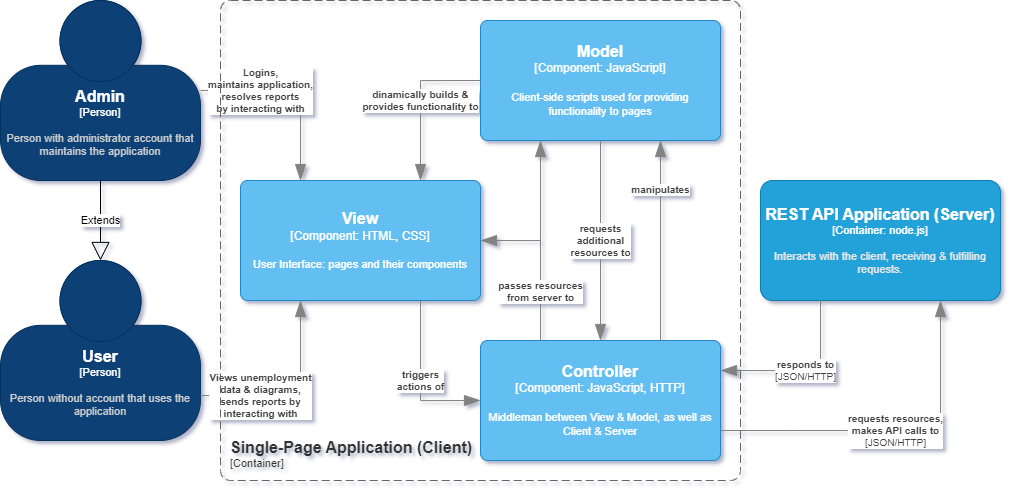

The diagram above was exported from draw.io. Its source (the exported page's mxGraphModel, read from the mxfile embedded in the PNG):
<mxGraphModel dx="1038" dy="511" grid="1" gridSize="10" guides="1" tooltips="1" connect="1" arrows="1" fold="1" page="1" pageScale="1" pageWidth="742" pageHeight="541" math="0" shadow="0">
  <root>
    <mxCell id="0" />
    <mxCell id="1" parent="0" />
    <object placeholders="1" c4Name="User" c4Type="Person" c4Description="Person without account that uses the application" label="&lt;font style=&quot;font-size: 16px&quot;&gt;&lt;b&gt;%c4Name%&lt;/b&gt;&lt;/font&gt;&lt;div&gt;[%c4Type%]&lt;/div&gt;&lt;br&gt;&lt;div&gt;&lt;font style=&quot;font-size: 11px&quot;&gt;&lt;font color=&quot;#cccccc&quot;&gt;%c4Description%&lt;/font&gt;&lt;/div&gt;" id="2iM9FuSi7qWXd8qNZ6qN-1">
      <mxCell style="html=1;fontSize=11;dashed=0;whiteSpace=wrap;fillColor=#083F75;strokeColor=#06315C;fontColor=#ffffff;shape=mxgraph.c4.person2;align=center;metaEdit=1;points=[[0.5,0,0],[1,0.5,0],[1,0.75,0],[0.75,1,0],[0.5,1,0],[0.25,1,0],[0,0.75,0],[0,0.5,0]];resizable=0;" vertex="1" parent="1">
        <mxGeometry x="40" y="280" width="200" height="180" as="geometry" />
      </mxCell>
    </object>
    <object placeholders="1" c4Name="Admin" c4Type="Person" c4Description="Person with administrator account that maintains the application" label="&lt;font style=&quot;font-size: 16px&quot;&gt;&lt;b&gt;%c4Name%&lt;/b&gt;&lt;/font&gt;&lt;div&gt;[%c4Type%]&lt;/div&gt;&lt;br&gt;&lt;div&gt;&lt;font style=&quot;font-size: 11px&quot;&gt;&lt;font color=&quot;#cccccc&quot;&gt;%c4Description%&lt;/font&gt;&lt;/div&gt;" id="2iM9FuSi7qWXd8qNZ6qN-2">
      <mxCell style="html=1;fontSize=11;dashed=0;whiteSpace=wrap;fillColor=#083F75;strokeColor=#06315C;fontColor=#ffffff;shape=mxgraph.c4.person2;align=center;metaEdit=1;points=[[0.5,0,0],[1,0.5,0],[1,0.75,0],[0.75,1,0],[0.5,1,0],[0.25,1,0],[0,0.75,0],[0,0.5,0]];resizable=0;" vertex="1" parent="1">
        <mxGeometry x="40" y="20" width="200" height="180" as="geometry" />
      </mxCell>
    </object>
    <mxCell id="2iM9FuSi7qWXd8qNZ6qN-3" value="Extends" style="endArrow=block;endSize=16;endFill=0;html=1;rounded=0;exitX=0.5;exitY=1;exitDx=0;exitDy=0;exitPerimeter=0;" edge="1" parent="1" source="2iM9FuSi7qWXd8qNZ6qN-2" target="2iM9FuSi7qWXd8qNZ6qN-1">
      <mxGeometry width="160" relative="1" as="geometry">
        <mxPoint x="210" y="230" as="sourcePoint" />
        <mxPoint x="370" y="230" as="targetPoint" />
      </mxGeometry>
    </mxCell>
    <object placeholders="1" c4Type="Relationship" c4Description="Views unemployment&#10;data &amp; diagrams,&#10;sends reports by&#10;interacting with" label="&lt;div style=&quot;text-align: left&quot;&gt;&lt;div style=&quot;text-align: center&quot;&gt;&lt;b&gt;%c4Description%&lt;/b&gt;&lt;/div&gt;" id="2iM9FuSi7qWXd8qNZ6qN-4">
      <mxCell style="endArrow=blockThin;html=1;fontSize=10;fontColor=#404040;strokeWidth=1;endFill=1;strokeColor=#828282;elbow=vertical;metaEdit=1;endSize=14;startSize=14;jumpStyle=arc;jumpSize=16;rounded=0;edgeStyle=orthogonalEdgeStyle;exitX=1;exitY=0.75;exitDx=0;exitDy=0;exitPerimeter=0;entryX=0.25;entryY=1;entryDx=0;entryDy=0;entryPerimeter=0;" edge="1" parent="1" source="2iM9FuSi7qWXd8qNZ6qN-1" target="2iM9FuSi7qWXd8qNZ6qN-11">
        <mxGeometry x="-0.3846" width="240" relative="1" as="geometry">
          <mxPoint x="160" y="300" as="sourcePoint" />
          <mxPoint x="40" y="480" as="targetPoint" />
          <Array as="points">
            <mxPoint x="340" y="415" />
          </Array>
          <mxPoint as="offset" />
        </mxGeometry>
      </mxCell>
    </object>
    <object placeholders="1" c4Type="Relationship" c4Description="Logins,&#10;maintains application,&#10;resolves reports&#10;by interacting with" label="&lt;div style=&quot;text-align: left&quot;&gt;&lt;div style=&quot;text-align: center&quot;&gt;&lt;b&gt;%c4Description%&lt;/b&gt;&lt;/div&gt;" id="2iM9FuSi7qWXd8qNZ6qN-5">
      <mxCell style="endArrow=blockThin;html=1;fontSize=10;fontColor=#404040;strokeWidth=1;endFill=1;strokeColor=#828282;elbow=vertical;metaEdit=1;endSize=14;startSize=14;jumpStyle=arc;jumpSize=16;rounded=0;edgeStyle=orthogonalEdgeStyle;exitX=1;exitY=0.5;exitDx=0;exitDy=0;exitPerimeter=0;entryX=0.25;entryY=0;entryDx=0;entryDy=0;entryPerimeter=0;" edge="1" parent="1" source="2iM9FuSi7qWXd8qNZ6qN-2" target="2iM9FuSi7qWXd8qNZ6qN-11">
        <mxGeometry x="-0.3684" width="240" relative="1" as="geometry">
          <mxPoint x="140" y="240" as="sourcePoint" />
          <mxPoint x="30" as="targetPoint" />
          <mxPoint as="offset" />
        </mxGeometry>
      </mxCell>
    </object>
    <object placeholders="1" c4Name="View" c4Type="Component" c4Technology="HTML, CSS" c4Description="User Interface: pages and their components" label="&lt;font style=&quot;font-size: 16px&quot;&gt;&lt;b&gt;%c4Name%&lt;/b&gt;&lt;/font&gt;&lt;div&gt;[%c4Type%: %c4Technology%]&lt;/div&gt;&lt;br&gt;&lt;div&gt;&lt;font style=&quot;font-size: 11px&quot;&gt;%c4Description%&lt;/font&gt;&lt;/div&gt;" id="2iM9FuSi7qWXd8qNZ6qN-11">
      <mxCell style="rounded=1;whiteSpace=wrap;html=1;labelBackgroundColor=none;fillColor=#63BEF2;fontColor=#ffffff;align=center;arcSize=6;strokeColor=#2086C9;metaEdit=1;resizable=0;points=[[0.25,0,0],[0.5,0,0],[0.75,0,0],[1,0.25,0],[1,0.5,0],[1,0.75,0],[0.75,1,0],[0.5,1,0],[0.25,1,0],[0,0.75,0],[0,0.5,0],[0,0.25,0]];" vertex="1" parent="1">
        <mxGeometry x="280" y="200" width="240" height="120" as="geometry" />
      </mxCell>
    </object>
    <object placeholders="1" c4Name="Model" c4Type="Component" c4Technology="JavaScript" c4Description="Client-side scripts used for providing functionality to pages" label="&lt;font style=&quot;font-size: 16px&quot;&gt;&lt;b&gt;%c4Name%&lt;/b&gt;&lt;/font&gt;&lt;div&gt;[%c4Type%: %c4Technology%]&lt;/div&gt;&lt;br&gt;&lt;div&gt;&lt;font style=&quot;font-size: 11px&quot;&gt;%c4Description%&lt;/font&gt;&lt;/div&gt;" id="2iM9FuSi7qWXd8qNZ6qN-12">
      <mxCell style="rounded=1;whiteSpace=wrap;html=1;labelBackgroundColor=none;fillColor=#63BEF2;fontColor=#ffffff;align=center;arcSize=6;strokeColor=#2086C9;metaEdit=1;resizable=0;points=[[0.25,0,0],[0.5,0,0],[0.75,0,0],[1,0.25,0],[1,0.5,0],[1,0.75,0],[0.75,1,0],[0.5,1,0],[0.25,1,0],[0,0.75,0],[0,0.5,0],[0,0.25,0]];" vertex="1" parent="1">
        <mxGeometry x="520" y="40" width="240" height="120" as="geometry" />
      </mxCell>
    </object>
    <object placeholders="1" c4Name="Controller" c4Type="Component" c4Technology="JavaScript, HTTP" c4Description="Middleman between View &amp; Model, as well as Client &amp; Server" label="&lt;font style=&quot;font-size: 16px&quot;&gt;&lt;b&gt;%c4Name%&lt;/b&gt;&lt;/font&gt;&lt;div&gt;[%c4Type%: %c4Technology%]&lt;/div&gt;&lt;br&gt;&lt;div&gt;&lt;font style=&quot;font-size: 11px&quot;&gt;%c4Description%&lt;/font&gt;&lt;/div&gt;" id="2iM9FuSi7qWXd8qNZ6qN-13">
      <mxCell style="rounded=1;whiteSpace=wrap;html=1;labelBackgroundColor=none;fillColor=#63BEF2;fontColor=#ffffff;align=center;arcSize=6;strokeColor=#2086C9;metaEdit=1;resizable=0;points=[[0.25,0,0],[0.5,0,0],[0.75,0,0],[1,0.25,0],[1,0.5,0],[1,0.75,0],[0.75,1,0],[0.5,1,0],[0.25,1,0],[0,0.75,0],[0,0.5,0],[0,0.25,0]];" vertex="1" parent="1">
        <mxGeometry x="520" y="360" width="240" height="120" as="geometry" />
      </mxCell>
    </object>
    <object placeholders="1" c4Type="Relationship" c4Description="dinamically builds &amp;&#10;provides functionality to" label="&lt;div style=&quot;text-align: left&quot;&gt;&lt;div style=&quot;text-align: center&quot;&gt;&lt;b&gt;%c4Description%&lt;/b&gt;&lt;/div&gt;" id="2iM9FuSi7qWXd8qNZ6qN-14">
      <mxCell style="endArrow=blockThin;html=1;fontSize=10;fontColor=#404040;strokeWidth=1;endFill=1;strokeColor=#828282;elbow=vertical;metaEdit=1;endSize=14;startSize=14;jumpStyle=arc;jumpSize=16;rounded=0;edgeStyle=orthogonalEdgeStyle;exitX=0;exitY=0.5;exitDx=0;exitDy=0;exitPerimeter=0;entryX=0.75;entryY=0;entryDx=0;entryDy=0;entryPerimeter=0;" edge="1" parent="1" source="2iM9FuSi7qWXd8qNZ6qN-12" target="2iM9FuSi7qWXd8qNZ6qN-11">
        <mxGeometry width="240" relative="1" as="geometry">
          <mxPoint x="400" y="190" as="sourcePoint" />
          <mxPoint x="640" y="190" as="targetPoint" />
        </mxGeometry>
      </mxCell>
    </object>
    <object placeholders="1" c4Type="Relationship" c4Description="requests&#10;additional&#10;resources to" label="&lt;div style=&quot;text-align: left&quot;&gt;&lt;div style=&quot;text-align: center&quot;&gt;&lt;b&gt;%c4Description%&lt;/b&gt;&lt;/div&gt;" id="2iM9FuSi7qWXd8qNZ6qN-15">
      <mxCell style="endArrow=blockThin;html=1;fontSize=10;fontColor=#404040;strokeWidth=1;endFill=1;strokeColor=#828282;elbow=vertical;metaEdit=1;endSize=14;startSize=14;jumpStyle=arc;jumpSize=16;rounded=0;edgeStyle=orthogonalEdgeStyle;exitX=0.5;exitY=1;exitDx=0;exitDy=0;exitPerimeter=0;entryX=0.5;entryY=0;entryDx=0;entryDy=0;entryPerimeter=0;" edge="1" parent="1" source="2iM9FuSi7qWXd8qNZ6qN-12" target="2iM9FuSi7qWXd8qNZ6qN-13">
        <mxGeometry width="240" relative="1" as="geometry">
          <mxPoint x="400" y="340" as="sourcePoint" />
          <mxPoint x="640" y="340" as="targetPoint" />
        </mxGeometry>
      </mxCell>
    </object>
    <object placeholders="1" c4Type="Relationship" c4Description="" label="&lt;div style=&quot;text-align: left&quot;&gt;&lt;div style=&quot;text-align: center&quot;&gt;&lt;b&gt;%c4Description%&lt;/b&gt;&lt;/div&gt;" id="2iM9FuSi7qWXd8qNZ6qN-17">
      <mxCell style="endArrow=blockThin;html=1;fontSize=10;fontColor=#404040;strokeWidth=1;endFill=1;strokeColor=#828282;elbow=vertical;metaEdit=1;endSize=14;startSize=14;jumpStyle=arc;jumpSize=16;rounded=0;edgeStyle=orthogonalEdgeStyle;exitX=0.25;exitY=0;exitDx=0;exitDy=0;exitPerimeter=0;entryX=0.25;entryY=1;entryDx=0;entryDy=0;entryPerimeter=0;" edge="1" parent="1" source="2iM9FuSi7qWXd8qNZ6qN-13" target="2iM9FuSi7qWXd8qNZ6qN-12">
        <mxGeometry width="240" relative="1" as="geometry">
          <mxPoint x="480" y="290" as="sourcePoint" />
          <mxPoint x="720" y="290" as="targetPoint" />
        </mxGeometry>
      </mxCell>
    </object>
    <object placeholders="1" c4Type="Relationship" c4Description="passes resources&#10;from server to" label="&lt;div style=&quot;text-align: left&quot;&gt;&lt;div style=&quot;text-align: center&quot;&gt;&lt;b&gt;%c4Description%&lt;/b&gt;&lt;/div&gt;" id="2iM9FuSi7qWXd8qNZ6qN-18">
      <mxCell style="endArrow=blockThin;html=1;fontSize=10;fontColor=#404040;strokeWidth=1;endFill=1;strokeColor=#828282;elbow=vertical;metaEdit=1;endSize=14;startSize=14;jumpStyle=arc;jumpSize=16;rounded=0;edgeStyle=orthogonalEdgeStyle;exitX=0.25;exitY=0;exitDx=0;exitDy=0;exitPerimeter=0;entryX=1;entryY=0.5;entryDx=0;entryDy=0;entryPerimeter=0;" edge="1" parent="1" source="2iM9FuSi7qWXd8qNZ6qN-13" target="2iM9FuSi7qWXd8qNZ6qN-11">
        <mxGeometry x="-0.375" width="240" relative="1" as="geometry">
          <mxPoint x="480" y="290" as="sourcePoint" />
          <mxPoint x="720" y="290" as="targetPoint" />
          <mxPoint as="offset" />
        </mxGeometry>
      </mxCell>
    </object>
    <object placeholders="1" c4Type="Relationship" c4Description="triggers&#10;actions of" label="&lt;div style=&quot;text-align: left&quot;&gt;&lt;div style=&quot;text-align: center&quot;&gt;&lt;b&gt;%c4Description%&lt;/b&gt;&lt;/div&gt;" id="2iM9FuSi7qWXd8qNZ6qN-20">
      <mxCell style="endArrow=blockThin;html=1;fontSize=10;fontColor=#404040;strokeWidth=1;endFill=1;strokeColor=#828282;elbow=vertical;metaEdit=1;endSize=14;startSize=14;jumpStyle=arc;jumpSize=16;rounded=0;edgeStyle=orthogonalEdgeStyle;exitX=0.75;exitY=1;exitDx=0;exitDy=0;exitPerimeter=0;entryX=0;entryY=0.5;entryDx=0;entryDy=0;entryPerimeter=0;" edge="1" parent="1" source="2iM9FuSi7qWXd8qNZ6qN-11" target="2iM9FuSi7qWXd8qNZ6qN-13">
        <mxGeometry width="240" relative="1" as="geometry">
          <mxPoint x="390" y="290" as="sourcePoint" />
          <mxPoint x="630" y="290" as="targetPoint" />
        </mxGeometry>
      </mxCell>
    </object>
    <object placeholders="1" c4Type="Relationship" c4Description="manipulates" label="&lt;div style=&quot;text-align: left&quot;&gt;&lt;div style=&quot;text-align: center&quot;&gt;&lt;b&gt;%c4Description%&lt;/b&gt;&lt;/div&gt;" id="2iM9FuSi7qWXd8qNZ6qN-21">
      <mxCell style="endArrow=blockThin;html=1;fontSize=10;fontColor=#404040;strokeWidth=1;endFill=1;strokeColor=#828282;elbow=vertical;metaEdit=1;endSize=14;startSize=14;jumpStyle=arc;jumpSize=16;rounded=0;edgeStyle=orthogonalEdgeStyle;entryX=0.75;entryY=1;entryDx=0;entryDy=0;entryPerimeter=0;exitX=0.75;exitY=0;exitDx=0;exitDy=0;exitPerimeter=0;" edge="1" parent="1" source="2iM9FuSi7qWXd8qNZ6qN-13" target="2iM9FuSi7qWXd8qNZ6qN-12">
        <mxGeometry x="0.5" width="240" relative="1" as="geometry">
          <mxPoint x="390" y="290" as="sourcePoint" />
          <mxPoint x="630" y="290" as="targetPoint" />
          <mxPoint as="offset" />
        </mxGeometry>
      </mxCell>
    </object>
    <object placeholders="1" c4Name="REST API Application (Server)" c4Type="Container" c4Technology="node.js" c4Description="Interacts with the client, receiving &amp; fulfilling requests." label="&lt;font style=&quot;font-size: 16px&quot;&gt;&lt;b&gt;%c4Name%&lt;/b&gt;&lt;/font&gt;&lt;div&gt;[%c4Type%: %c4Technology%]&lt;/div&gt;&lt;br&gt;&lt;div&gt;&lt;font style=&quot;font-size: 11px&quot;&gt;&lt;font color=&quot;#E6E6E6&quot;&gt;%c4Description%&lt;/font&gt;&lt;/div&gt;" id="gl03B6WuFFLhR_ELcEYg-1">
      <mxCell style="rounded=1;whiteSpace=wrap;html=1;fontSize=11;labelBackgroundColor=none;fillColor=#23A2D9;fontColor=#ffffff;align=center;arcSize=10;strokeColor=#0E7DAD;metaEdit=1;resizable=0;points=[[0.25,0,0],[0.5,0,0],[0.75,0,0],[1,0.25,0],[1,0.5,0],[1,0.75,0],[0.75,1,0],[0.5,1,0],[0.25,1,0],[0,0.75,0],[0,0.5,0],[0,0.25,0]];" vertex="1" parent="1">
        <mxGeometry x="800" y="200" width="240" height="120" as="geometry" />
      </mxCell>
    </object>
    <object placeholders="1" c4Type="Relationship" c4Technology="JSON/HTTP" c4Description="requests resources,&#10;makes API calls to" label="&lt;div style=&quot;text-align: left&quot;&gt;&lt;div style=&quot;text-align: center&quot;&gt;&lt;b&gt;%c4Description%&lt;/b&gt;&lt;/div&gt;&lt;div style=&quot;text-align: center&quot;&gt;[%c4Technology%]&lt;/div&gt;&lt;/div&gt;" id="gl03B6WuFFLhR_ELcEYg-2">
      <mxCell style="endArrow=blockThin;html=1;fontSize=10;fontColor=#404040;strokeWidth=1;endFill=1;strokeColor=#828282;elbow=vertical;metaEdit=1;endSize=14;startSize=14;jumpStyle=arc;jumpSize=16;rounded=0;edgeStyle=orthogonalEdgeStyle;entryX=0.75;entryY=1;entryDx=0;entryDy=0;entryPerimeter=0;exitX=1;exitY=0.75;exitDx=0;exitDy=0;exitPerimeter=0;" edge="1" parent="1" source="2iM9FuSi7qWXd8qNZ6qN-13" target="gl03B6WuFFLhR_ELcEYg-1">
        <mxGeometry width="240" relative="1" as="geometry">
          <mxPoint x="650" y="350" as="sourcePoint" />
          <mxPoint x="890" y="350" as="targetPoint" />
        </mxGeometry>
      </mxCell>
    </object>
    <object placeholders="1" c4Type="Relationship" c4Technology="JSON/HTTP" c4Description="responds to" label="&lt;div style=&quot;text-align: left&quot;&gt;&lt;div style=&quot;text-align: center&quot;&gt;&lt;b&gt;%c4Description%&lt;/b&gt;&lt;/div&gt;&lt;div style=&quot;text-align: center&quot;&gt;[%c4Technology%]&lt;/div&gt;&lt;/div&gt;" id="gl03B6WuFFLhR_ELcEYg-3">
      <mxCell style="endArrow=blockThin;html=1;fontSize=10;fontColor=#404040;strokeWidth=1;endFill=1;strokeColor=#828282;elbow=vertical;metaEdit=1;endSize=14;startSize=14;jumpStyle=arc;jumpSize=16;rounded=0;edgeStyle=orthogonalEdgeStyle;exitX=0.25;exitY=1;exitDx=0;exitDy=0;exitPerimeter=0;entryX=1;entryY=0.25;entryDx=0;entryDy=0;entryPerimeter=0;" edge="1" parent="1" source="gl03B6WuFFLhR_ELcEYg-1" target="2iM9FuSi7qWXd8qNZ6qN-13">
        <mxGeometry width="240" relative="1" as="geometry">
          <mxPoint x="650" y="350" as="sourcePoint" />
          <mxPoint x="890" y="350" as="targetPoint" />
        </mxGeometry>
      </mxCell>
    </object>
    <object placeholders="1" c4Name="Single-Page Application (Client)" c4Type="ContainerScopeBoundary" c4Application="Container" label="&lt;font style=&quot;font-size: 16px&quot;&gt;&lt;b&gt;&lt;div style=&quot;text-align: left&quot;&gt;%c4Name%&lt;/div&gt;&lt;/b&gt;&lt;/font&gt;&lt;div style=&quot;text-align: left&quot;&gt;[%c4Application%]&lt;/div&gt;" id="gl03B6WuFFLhR_ELcEYg-4">
      <mxCell style="rounded=1;fontSize=11;whiteSpace=wrap;html=1;dashed=1;arcSize=20;fillColor=none;strokeColor=#666666;fontColor=#333333;labelBackgroundColor=none;align=left;verticalAlign=bottom;labelBorderColor=none;spacingTop=0;spacing=10;dashPattern=8 4;metaEdit=1;rotatable=0;perimeter=rectanglePerimeter;noLabel=0;labelPadding=0;allowArrows=0;connectable=0;expand=0;recursiveResize=0;editable=1;pointerEvents=0;absoluteArcSize=1;points=[[0.25,0,0],[0.5,0,0],[0.75,0,0],[1,0.25,0],[1,0.5,0],[1,0.75,0],[0.75,1,0],[0.5,1,0],[0.25,1,0],[0,0.75,0],[0,0.5,0],[0,0.25,0]];" vertex="1" parent="1">
        <mxGeometry x="260" y="20" width="520" height="480" as="geometry" />
      </mxCell>
    </object>
  </root>
</mxGraphModel>